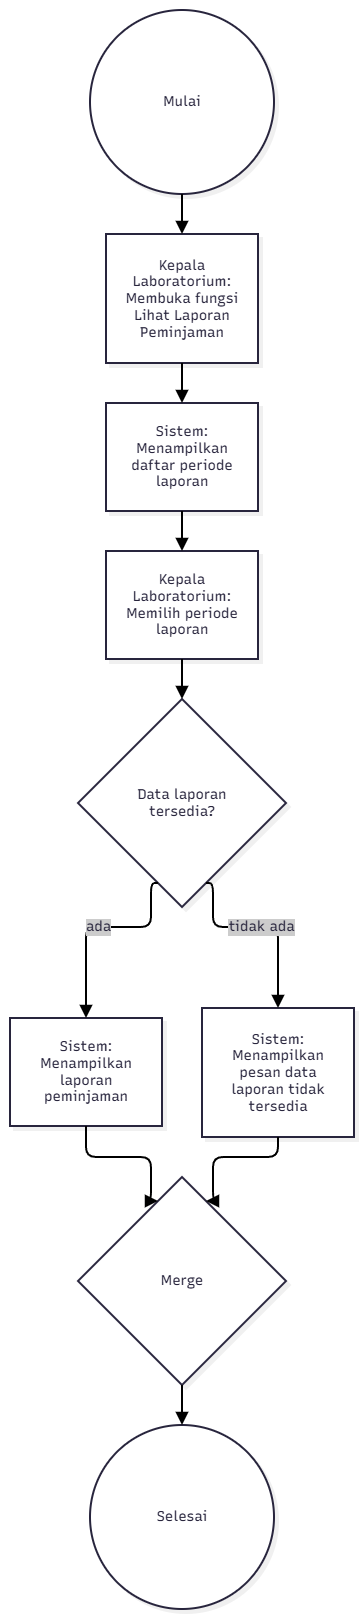

The diagram above was exported from draw.io. Its source (the exported page's mxGraphModel, read from the mxfile embedded in the PNG):
<mxGraphModel dx="1775" dy="975" grid="1" gridSize="10" guides="1" tooltips="1" connect="1" arrows="1" fold="1" page="1" pageScale="1" pageWidth="850" pageHeight="1100" math="0" shadow="0">
  <root>
    <mxCell id="0" />
    <mxCell id="1" parent="0" />
    <UserObject label="" mermaidData="{&#10;  &quot;data&quot;: &quot;flowchart TD\n    A((Mulai)) --&gt; B[\&quot;Kepala Laboratorium: Membuka fungsi Lihat Laporan Peminjaman\&quot;]\n    B --&gt; C[\&quot;Sistem: Menampilkan daftar periode laporan\&quot;]\n    C --&gt; D[\&quot;Kepala Laboratorium: Memilih periode laporan\&quot;]\n    D --&gt; E{\&quot;Data laporan tersedia?\&quot;}\n\n    E --&gt;|ada| F[\&quot;Sistem: Menampilkan laporan peminjaman\&quot;]\n    E --&gt;|tidak ada| G[\&quot;Sistem: Menampilkan pesan data laporan tidak tersedia\&quot;]\n\n    F --&gt; H{\&quot;Merge\&quot;}\n    G --&gt; H\n    H --&gt; I((Selesai))&quot;,&#10;  &quot;config&quot;: null,&#10;  &quot;version&quot;: &quot;12&quot;&#10;}" id="Tswu29uyfS6ZsS14qFYM-1">
      <mxCell connectable="0" parent="1" style="group;transparentBounds=1;editIcon=1;lockedGroup=0;groupPadding=10;" vertex="1">
        <mxGeometry as="geometry" />
      </mxCell>
    </UserObject>
    <UserObject label="Mulai" mermaidId="n:A" mermaidBaseStyle="ellipse;html=1;aspect=fixed;strokeWidth=2;whiteSpace=wrap;fillColor=#ffffff;strokeColor=#28253D;fontColor=#28253D;fontFamily=Recursive;fontSize=14;shadow=1;shadowColor=#000000;shadowOffsetX=4;shadowOffsetY=4;shadowBlur=0;shadowOpacity=6;" mermaidBaseValue="Mulai" id="Tswu29uyfS6ZsS14qFYM-2">
      <mxCell parent="Tswu29uyfS6ZsS14qFYM-1" style="ellipse;html=1;aspect=fixed;strokeWidth=2;whiteSpace=wrap;fillColor=#ffffff;strokeColor=#28253D;fontColor=#28253D;fontFamily=Recursive;fontSize=14;shadow=1;shadowColor=#000000;shadowOffsetX=4;shadowOffsetY=4;shadowBlur=0;shadowOpacity=6;fontSource=https%3A%2F%2Ffonts.googleapis.com%2Fcss%3Ffamily%3DRecursive;" vertex="1">
        <mxGeometry height="184" width="184" x="320" y="140" as="geometry" />
      </mxCell>
    </UserObject>
    <UserObject label="Kepala Laboratorium: Membuka fungsi Lihat Laporan Peminjaman" mermaidId="n:B" mermaidBaseStyle="html=1;whiteSpace=wrap;strokeWidth=2;fillColor=#ffffff;strokeColor=#28253D;fontColor=#28253D;fontFamily=Recursive;fontSize=14;shadow=1;shadowColor=#000000;shadowOffsetX=4;shadowOffsetY=4;shadowBlur=0;shadowOpacity=6;" mermaidBaseValue="Kepala Laboratorium: Membuka fungsi Lihat Laporan Peminjaman" id="Tswu29uyfS6ZsS14qFYM-3">
      <mxCell parent="Tswu29uyfS6ZsS14qFYM-1" style="html=1;whiteSpace=wrap;strokeWidth=2;fillColor=#ffffff;strokeColor=#28253D;fontColor=#28253D;fontFamily=Recursive;fontSize=14;shadow=1;shadowColor=#000000;shadowOffsetX=4;shadowOffsetY=4;shadowBlur=0;shadowOpacity=6;labelWidth=120;fontSource=https%3A%2F%2Ffonts.googleapis.com%2Fcss%3Ffamily%3DRecursive;" vertex="1">
        <mxGeometry height="129" width="152" x="336" y="364" as="geometry" />
      </mxCell>
    </UserObject>
    <UserObject label="Sistem: Menampilkan daftar periode laporan" mermaidId="n:C" mermaidBaseStyle="html=1;whiteSpace=wrap;strokeWidth=2;fillColor=#ffffff;strokeColor=#28253D;fontColor=#28253D;fontFamily=Recursive;fontSize=14;shadow=1;shadowColor=#000000;shadowOffsetX=4;shadowOffsetY=4;shadowBlur=0;shadowOpacity=6;" mermaidBaseValue="Sistem: Menampilkan daftar periode laporan" id="Tswu29uyfS6ZsS14qFYM-4">
      <mxCell parent="Tswu29uyfS6ZsS14qFYM-1" style="html=1;whiteSpace=wrap;strokeWidth=2;fillColor=#ffffff;strokeColor=#28253D;fontColor=#28253D;fontFamily=Recursive;fontSize=14;shadow=1;shadowColor=#000000;shadowOffsetX=4;shadowOffsetY=4;shadowBlur=0;shadowOpacity=6;labelWidth=120;fontSource=https%3A%2F%2Ffonts.googleapis.com%2Fcss%3Ffamily%3DRecursive;" vertex="1">
        <mxGeometry height="108" width="152" x="336" y="533" as="geometry" />
      </mxCell>
    </UserObject>
    <UserObject label="Kepala Laboratorium: Memilih periode laporan" mermaidId="n:D" mermaidBaseStyle="html=1;whiteSpace=wrap;strokeWidth=2;fillColor=#ffffff;strokeColor=#28253D;fontColor=#28253D;fontFamily=Recursive;fontSize=14;shadow=1;shadowColor=#000000;shadowOffsetX=4;shadowOffsetY=4;shadowBlur=0;shadowOpacity=6;" mermaidBaseValue="Kepala Laboratorium: Memilih periode laporan" id="Tswu29uyfS6ZsS14qFYM-5">
      <mxCell parent="Tswu29uyfS6ZsS14qFYM-1" style="html=1;whiteSpace=wrap;strokeWidth=2;fillColor=#ffffff;strokeColor=#28253D;fontColor=#28253D;fontFamily=Recursive;fontSize=14;shadow=1;shadowColor=#000000;shadowOffsetX=4;shadowOffsetY=4;shadowBlur=0;shadowOpacity=6;labelWidth=120;fontSource=https%3A%2F%2Ffonts.googleapis.com%2Fcss%3Ffamily%3DRecursive;" vertex="1">
        <mxGeometry height="108" width="152" x="336" y="681" as="geometry" />
      </mxCell>
    </UserObject>
    <UserObject label="Data laporan tersedia?" mermaidId="n:E" mermaidBaseStyle="rhombus;html=1;strokeWidth=2;whiteSpace=wrap;fillColor=#ffffff;strokeColor=#28253D;fontColor=#28253D;fontFamily=Recursive;fontSize=14;shadow=1;shadowColor=#000000;shadowOffsetX=4;shadowOffsetY=4;shadowBlur=0;shadowOpacity=6;" mermaidBaseValue="Data laporan tersedia?" id="Tswu29uyfS6ZsS14qFYM-6">
      <mxCell parent="Tswu29uyfS6ZsS14qFYM-1" style="rhombus;html=1;strokeWidth=2;whiteSpace=wrap;fillColor=#ffffff;strokeColor=#28253D;fontColor=#28253D;fontFamily=Recursive;fontSize=14;shadow=1;shadowColor=#000000;shadowOffsetX=4;shadowOffsetY=4;shadowBlur=0;shadowOpacity=6;labelWidth=120;fontSource=https%3A%2F%2Ffonts.googleapis.com%2Fcss%3Ffamily%3DRecursive;" vertex="1">
        <mxGeometry height="208" width="208" x="308" y="829" as="geometry" />
      </mxCell>
    </UserObject>
    <UserObject label="Sistem: Menampilkan laporan peminjaman" mermaidId="n:F" mermaidBaseStyle="html=1;whiteSpace=wrap;strokeWidth=2;fillColor=#ffffff;strokeColor=#28253D;fontColor=#28253D;fontFamily=Recursive;fontSize=14;shadow=1;shadowColor=#000000;shadowOffsetX=4;shadowOffsetY=4;shadowBlur=0;shadowOpacity=6;" mermaidBaseValue="Sistem: Menampilkan laporan peminjaman" id="Tswu29uyfS6ZsS14qFYM-7">
      <mxCell parent="Tswu29uyfS6ZsS14qFYM-1" style="html=1;whiteSpace=wrap;strokeWidth=2;fillColor=#ffffff;strokeColor=#28253D;fontColor=#28253D;fontFamily=Recursive;fontSize=14;shadow=1;shadowColor=#000000;shadowOffsetX=4;shadowOffsetY=4;shadowBlur=0;shadowOpacity=6;labelWidth=120;fontSource=https%3A%2F%2Ffonts.googleapis.com%2Fcss%3Ffamily%3DRecursive;" vertex="1">
        <mxGeometry height="108" width="152" x="240" y="1148" as="geometry" />
      </mxCell>
    </UserObject>
    <UserObject label="Sistem: Menampilkan pesan data laporan tidak tersedia" mermaidId="n:G" mermaidBaseStyle="html=1;whiteSpace=wrap;strokeWidth=2;fillColor=#ffffff;strokeColor=#28253D;fontColor=#28253D;fontFamily=Recursive;fontSize=14;shadow=1;shadowColor=#000000;shadowOffsetX=4;shadowOffsetY=4;shadowBlur=0;shadowOpacity=6;" mermaidBaseValue="Sistem: Menampilkan pesan data laporan tidak tersedia" id="Tswu29uyfS6ZsS14qFYM-8">
      <mxCell parent="Tswu29uyfS6ZsS14qFYM-1" style="html=1;whiteSpace=wrap;strokeWidth=2;fillColor=#ffffff;strokeColor=#28253D;fontColor=#28253D;fontFamily=Recursive;fontSize=14;shadow=1;shadowColor=#000000;shadowOffsetX=4;shadowOffsetY=4;shadowBlur=0;shadowOpacity=6;labelWidth=120;fontSource=https%3A%2F%2Ffonts.googleapis.com%2Fcss%3Ffamily%3DRecursive;" vertex="1">
        <mxGeometry height="129" width="152" x="432" y="1138" as="geometry" />
      </mxCell>
    </UserObject>
    <UserObject label="Merge" mermaidId="n:H" mermaidBaseStyle="rhombus;html=1;strokeWidth=2;whiteSpace=wrap;fillColor=#ffffff;strokeColor=#28253D;fontColor=#28253D;fontFamily=Recursive;fontSize=14;shadow=1;shadowColor=#000000;shadowOffsetX=4;shadowOffsetY=4;shadowBlur=0;shadowOpacity=6;" mermaidBaseValue="Merge" id="Tswu29uyfS6ZsS14qFYM-9">
      <mxCell parent="Tswu29uyfS6ZsS14qFYM-1" style="rhombus;html=1;strokeWidth=2;whiteSpace=wrap;fillColor=#ffffff;strokeColor=#28253D;fontColor=#28253D;fontFamily=Recursive;fontSize=14;shadow=1;shadowColor=#000000;shadowOffsetX=4;shadowOffsetY=4;shadowBlur=0;shadowOpacity=6;fontSource=https%3A%2F%2Ffonts.googleapis.com%2Fcss%3Ffamily%3DRecursive;" vertex="1">
        <mxGeometry height="208" width="208" x="308" y="1307" as="geometry" />
      </mxCell>
    </UserObject>
    <UserObject label="Selesai" mermaidId="n:I" mermaidBaseStyle="ellipse;html=1;aspect=fixed;strokeWidth=2;whiteSpace=wrap;fillColor=#ffffff;strokeColor=#28253D;fontColor=#28253D;fontFamily=Recursive;fontSize=14;shadow=1;shadowColor=#000000;shadowOffsetX=4;shadowOffsetY=4;shadowBlur=0;shadowOpacity=6;" mermaidBaseValue="Selesai" id="Tswu29uyfS6ZsS14qFYM-10">
      <mxCell parent="Tswu29uyfS6ZsS14qFYM-1" style="ellipse;html=1;aspect=fixed;strokeWidth=2;whiteSpace=wrap;fillColor=#ffffff;strokeColor=#28253D;fontColor=#28253D;fontFamily=Recursive;fontSize=14;shadow=1;shadowColor=#000000;shadowOffsetX=4;shadowOffsetY=4;shadowBlur=0;shadowOpacity=6;fontSource=https%3A%2F%2Ffonts.googleapis.com%2Fcss%3Ffamily%3DRecursive;" vertex="1">
        <mxGeometry height="184" width="184" x="320" y="1555" as="geometry" />
      </mxCell>
    </UserObject>
    <UserObject label="" mermaidId="e:A-&gt;B#0" mermaidBaseStyle="edgeStyle=orthogonalEdgeStyle;rounded=1;curved=0;startArrow=none;endArrow=block;endSize=8;jumpStyle=arc;jumpSize=12;strokeColor=#000000;exitX=0.5;exitY=1;entryX=0.5;entryY=0;strokeWidth=2;targetPerimeterSpacing=4;" mermaidBaseValue="" id="Tswu29uyfS6ZsS14qFYM-11">
      <mxCell edge="1" parent="Tswu29uyfS6ZsS14qFYM-1" source="Tswu29uyfS6ZsS14qFYM-2" style="edgeStyle=orthogonalEdgeStyle;rounded=1;curved=0;startArrow=none;endArrow=block;endSize=8;jumpStyle=arc;jumpSize=12;strokeColor=#000000;exitX=0.5;exitY=1;entryX=0.5;entryY=0;strokeWidth=2;targetPerimeterSpacing=4;" target="Tswu29uyfS6ZsS14qFYM-3">
        <mxGeometry relative="1" as="geometry">
          <Array as="points" />
        </mxGeometry>
      </mxCell>
    </UserObject>
    <UserObject label="" mermaidId="e:B-&gt;C#0" mermaidBaseStyle="edgeStyle=orthogonalEdgeStyle;rounded=1;curved=0;startArrow=none;endArrow=block;endSize=8;jumpStyle=arc;jumpSize=12;strokeColor=#000000;exitX=0.5;exitY=1;entryX=0.5;entryY=0;strokeWidth=2;targetPerimeterSpacing=4;" mermaidBaseValue="" id="Tswu29uyfS6ZsS14qFYM-12">
      <mxCell edge="1" parent="Tswu29uyfS6ZsS14qFYM-1" source="Tswu29uyfS6ZsS14qFYM-3" style="edgeStyle=orthogonalEdgeStyle;rounded=1;curved=0;startArrow=none;endArrow=block;endSize=8;jumpStyle=arc;jumpSize=12;strokeColor=#000000;exitX=0.5;exitY=1;entryX=0.5;entryY=0;strokeWidth=2;targetPerimeterSpacing=4;" target="Tswu29uyfS6ZsS14qFYM-4">
        <mxGeometry relative="1" as="geometry">
          <Array as="points" />
        </mxGeometry>
      </mxCell>
    </UserObject>
    <UserObject label="" mermaidId="e:C-&gt;D#0" mermaidBaseStyle="edgeStyle=orthogonalEdgeStyle;rounded=1;curved=0;startArrow=none;endArrow=block;endSize=8;jumpStyle=arc;jumpSize=12;strokeColor=#000000;exitX=0.5;exitY=1;entryX=0.5;entryY=0;strokeWidth=2;targetPerimeterSpacing=4;" mermaidBaseValue="" id="Tswu29uyfS6ZsS14qFYM-13">
      <mxCell edge="1" parent="Tswu29uyfS6ZsS14qFYM-1" source="Tswu29uyfS6ZsS14qFYM-4" style="edgeStyle=orthogonalEdgeStyle;rounded=1;curved=0;startArrow=none;endArrow=block;endSize=8;jumpStyle=arc;jumpSize=12;strokeColor=#000000;exitX=0.5;exitY=1;entryX=0.5;entryY=0;strokeWidth=2;targetPerimeterSpacing=4;" target="Tswu29uyfS6ZsS14qFYM-5">
        <mxGeometry relative="1" as="geometry">
          <Array as="points" />
        </mxGeometry>
      </mxCell>
    </UserObject>
    <UserObject label="" mermaidId="e:D-&gt;E#0" mermaidBaseStyle="edgeStyle=orthogonalEdgeStyle;rounded=1;curved=0;startArrow=none;endArrow=block;endSize=8;jumpStyle=arc;jumpSize=12;strokeColor=#000000;exitX=0.5;exitY=1;entryX=0.5;entryY=0;strokeWidth=2;targetPerimeterSpacing=4;" mermaidBaseValue="" id="Tswu29uyfS6ZsS14qFYM-14">
      <mxCell edge="1" parent="Tswu29uyfS6ZsS14qFYM-1" source="Tswu29uyfS6ZsS14qFYM-5" style="edgeStyle=orthogonalEdgeStyle;rounded=1;curved=0;startArrow=none;endArrow=block;endSize=8;jumpStyle=arc;jumpSize=12;strokeColor=#000000;exitX=0.5;exitY=1;entryX=0.5;entryY=0;strokeWidth=2;targetPerimeterSpacing=4;" target="Tswu29uyfS6ZsS14qFYM-6">
        <mxGeometry relative="1" as="geometry">
          <Array as="points" />
        </mxGeometry>
      </mxCell>
    </UserObject>
    <UserObject label="ada" mermaidId="e:E-&gt;F#0" mermaidBaseStyle="edgeStyle=orthogonalEdgeStyle;rounded=1;curved=0;startArrow=none;endArrow=block;endSize=8;jumpStyle=arc;jumpSize=12;strokeColor=#000000;html=1;fontSize=16;labelBackgroundColor=#cccccc;fontFamily=Recursive;fontColor=#28253D;exitX=0.35;exitY=1;entryX=0.5;entryY=0;strokeWidth=2;targetPerimeterSpacing=4;" mermaidBaseValue="ada" id="Tswu29uyfS6ZsS14qFYM-15">
      <mxCell edge="1" parent="Tswu29uyfS6ZsS14qFYM-1" source="Tswu29uyfS6ZsS14qFYM-6" style="edgeStyle=orthogonalEdgeStyle;rounded=1;curved=0;startArrow=none;endArrow=block;endSize=8;jumpStyle=arc;jumpSize=12;strokeColor=#000000;html=1;fontSize=14;labelBackgroundColor=#cccccc;fontFamily=Recursive;fontColor=#28253D;exitX=0.35;exitY=1;entryX=0.5;entryY=0;strokeWidth=2;targetPerimeterSpacing=4;fontSource=https%3A%2F%2Ffonts.googleapis.com%2Fcss%3Ffamily%3DRecursive;" target="Tswu29uyfS6ZsS14qFYM-7">
        <mxGeometry relative="1" as="geometry">
          <Array as="points">
            <mxPoint x="381" y="1057" />
            <mxPoint x="316" y="1057" />
          </Array>
        </mxGeometry>
      </mxCell>
    </UserObject>
    <UserObject label="tidak ada" mermaidId="e:E-&gt;G#0" mermaidBaseStyle="edgeStyle=orthogonalEdgeStyle;rounded=1;curved=0;startArrow=none;endArrow=block;endSize=8;jumpStyle=arc;jumpSize=12;strokeColor=#000000;html=1;fontSize=16;labelBackgroundColor=#cccccc;fontFamily=Recursive;fontColor=#28253D;exitX=0.65;exitY=1;entryX=0.5;entryY=0;strokeWidth=2;targetPerimeterSpacing=4;" mermaidBaseValue="tidak ada" id="Tswu29uyfS6ZsS14qFYM-16">
      <mxCell edge="1" parent="Tswu29uyfS6ZsS14qFYM-1" source="Tswu29uyfS6ZsS14qFYM-6" style="edgeStyle=orthogonalEdgeStyle;rounded=1;curved=0;startArrow=none;endArrow=block;endSize=8;jumpStyle=arc;jumpSize=12;strokeColor=#000000;html=1;fontSize=14;labelBackgroundColor=#cccccc;fontFamily=Recursive;fontColor=#28253D;exitX=0.65;exitY=1;entryX=0.5;entryY=0;strokeWidth=2;targetPerimeterSpacing=4;fontSource=https%3A%2F%2Ffonts.googleapis.com%2Fcss%3Ffamily%3DRecursive;" target="Tswu29uyfS6ZsS14qFYM-8">
        <mxGeometry relative="1" as="geometry">
          <Array as="points">
            <mxPoint x="443" y="1057" />
            <mxPoint x="508" y="1057" />
          </Array>
        </mxGeometry>
      </mxCell>
    </UserObject>
    <UserObject label="" mermaidId="e:F-&gt;H#0" mermaidBaseStyle="edgeStyle=orthogonalEdgeStyle;rounded=1;curved=0;startArrow=none;endArrow=block;endSize=8;jumpStyle=arc;jumpSize=12;strokeColor=#000000;exitX=0.5;exitY=1;entryX=0.35;entryY=0;strokeWidth=2;targetPerimeterSpacing=4;" mermaidBaseValue="" id="Tswu29uyfS6ZsS14qFYM-17">
      <mxCell edge="1" parent="Tswu29uyfS6ZsS14qFYM-1" source="Tswu29uyfS6ZsS14qFYM-7" style="edgeStyle=orthogonalEdgeStyle;rounded=1;curved=0;startArrow=none;endArrow=block;endSize=8;jumpStyle=arc;jumpSize=12;strokeColor=#000000;exitX=0.5;exitY=1;entryX=0.35;entryY=0;strokeWidth=2;targetPerimeterSpacing=4;" target="Tswu29uyfS6ZsS14qFYM-9">
        <mxGeometry relative="1" as="geometry">
          <Array as="points">
            <mxPoint x="316" y="1287" />
            <mxPoint x="381" y="1287" />
          </Array>
        </mxGeometry>
      </mxCell>
    </UserObject>
    <UserObject label="" mermaidId="e:G-&gt;H#0" mermaidBaseStyle="edgeStyle=orthogonalEdgeStyle;rounded=1;curved=0;startArrow=none;endArrow=block;endSize=8;jumpStyle=arc;jumpSize=12;strokeColor=#000000;exitX=0.5;exitY=1;entryX=0.65;entryY=0;strokeWidth=2;targetPerimeterSpacing=4;" mermaidBaseValue="" id="Tswu29uyfS6ZsS14qFYM-18">
      <mxCell edge="1" parent="Tswu29uyfS6ZsS14qFYM-1" source="Tswu29uyfS6ZsS14qFYM-8" style="edgeStyle=orthogonalEdgeStyle;rounded=1;curved=0;startArrow=none;endArrow=block;endSize=8;jumpStyle=arc;jumpSize=12;strokeColor=#000000;exitX=0.5;exitY=1;entryX=0.65;entryY=0;strokeWidth=2;targetPerimeterSpacing=4;" target="Tswu29uyfS6ZsS14qFYM-9">
        <mxGeometry relative="1" as="geometry">
          <Array as="points">
            <mxPoint x="508" y="1287" />
            <mxPoint x="443" y="1287" />
          </Array>
        </mxGeometry>
      </mxCell>
    </UserObject>
    <UserObject label="" mermaidId="e:H-&gt;I#0" mermaidBaseStyle="edgeStyle=orthogonalEdgeStyle;rounded=1;curved=0;startArrow=none;endArrow=block;endSize=8;jumpStyle=arc;jumpSize=12;strokeColor=#000000;exitX=0.5;exitY=1;entryX=0.5;entryY=0;strokeWidth=2;targetPerimeterSpacing=4;" mermaidBaseValue="" id="Tswu29uyfS6ZsS14qFYM-19">
      <mxCell edge="1" parent="Tswu29uyfS6ZsS14qFYM-1" source="Tswu29uyfS6ZsS14qFYM-9" style="edgeStyle=orthogonalEdgeStyle;rounded=1;curved=0;startArrow=none;endArrow=block;endSize=8;jumpStyle=arc;jumpSize=12;strokeColor=#000000;exitX=0.5;exitY=1;entryX=0.5;entryY=0;strokeWidth=2;targetPerimeterSpacing=4;" target="Tswu29uyfS6ZsS14qFYM-10">
        <mxGeometry relative="1" as="geometry">
          <Array as="points" />
        </mxGeometry>
      </mxCell>
    </UserObject>
  </root>
</mxGraphModel>